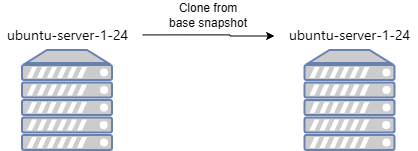

The diagram above was exported from draw.io. Its source (the exported page's mxGraphModel, read from the mxfile embedded in the PNG):
<mxGraphModel dx="911" dy="519" grid="1" gridSize="10" guides="1" tooltips="1" connect="1" arrows="1" fold="1" page="1" pageScale="1" pageWidth="827" pageHeight="1169" math="0" shadow="0">
  <root>
    <mxCell id="0" />
    <mxCell id="1" parent="0" />
    <mxCell id="F5tC0X6djZ8n8gd8hkB_-1" parent="1" style="fontColor=#0066CC;verticalAlign=top;verticalLabelPosition=bottom;labelPosition=center;align=center;html=1;outlineConnect=0;fillColor=#CCCCCC;strokeColor=#6881B3;gradientColor=none;gradientDirection=north;strokeWidth=2;shape=mxgraph.networks.server;" value="" vertex="1">
      <mxGeometry height="100" width="90" x="200" y="150" as="geometry" />
    </mxCell>
    <mxCell id="F5tC0X6djZ8n8gd8hkB_-3" edge="1" parent="1" style="edgeStyle=orthogonalEdgeStyle;rounded=0;orthogonalLoop=1;jettySize=auto;html=1;exitX=1;exitY=0.5;exitDx=0;exitDy=0;entryX=-0.058;entryY=0.517;entryDx=0;entryDy=0;entryPerimeter=0;" target="F5tC0X6djZ8n8gd8hkB_-5">
      <mxGeometry relative="1" as="geometry">
        <Array as="points">
          <mxPoint x="407.47" y="134.41" />
        </Array>
        <mxPoint x="320" y="134.41" as="sourcePoint" />
        <mxPoint x="427.5" y="134.52764705882353" as="targetPoint" />
      </mxGeometry>
    </mxCell>
    <mxCell id="F5tC0X6djZ8n8gd8hkB_-2" parent="1" style="text;html=1;whiteSpace=wrap;strokeColor=none;fillColor=none;align=center;verticalAlign=middle;rounded=0;fontStyle=0;fontColor=default;" value="&lt;span style=&quot;font-family: -apple-system, BlinkMacSystemFont, &amp;quot;Segoe WPC&amp;quot;, &amp;quot;Segoe UI&amp;quot;, system-ui, Ubuntu, &amp;quot;Droid Sans&amp;quot;, sans-serif; font-size: 14px; text-align: start;&quot;&gt;ubuntu-server-1-24&lt;/span&gt;" vertex="1">
      <mxGeometry height="30" width="135" x="177.5" y="120" as="geometry" />
    </mxCell>
    <mxCell id="F5tC0X6djZ8n8gd8hkB_-4" parent="1" style="fontColor=#0066CC;verticalAlign=top;verticalLabelPosition=bottom;labelPosition=center;align=center;html=1;outlineConnect=0;fillColor=#CCCCCC;strokeColor=#6881B3;gradientColor=none;gradientDirection=north;strokeWidth=2;shape=mxgraph.networks.server;" value="" vertex="1">
      <mxGeometry height="100" width="90" x="482.5" y="150" as="geometry" />
    </mxCell>
    <mxCell id="F5tC0X6djZ8n8gd8hkB_-5" parent="1" style="text;html=1;whiteSpace=wrap;strokeColor=none;fillColor=none;align=center;verticalAlign=middle;rounded=0;fontStyle=0;fontColor=default;" value="&lt;span style=&quot;font-family: -apple-system, BlinkMacSystemFont, &amp;quot;Segoe WPC&amp;quot;, &amp;quot;Segoe UI&amp;quot;, system-ui, Ubuntu, &amp;quot;Droid Sans&amp;quot;, sans-serif; font-size: 14px; text-align: start;&quot;&gt;ubuntu-server-1-24&lt;/span&gt;" vertex="1">
      <mxGeometry height="30" width="135" x="460" y="120" as="geometry" />
    </mxCell>
    <mxCell id="F5tC0X6djZ8n8gd8hkB_-6" parent="1" style="text;html=1;whiteSpace=wrap;strokeColor=none;fillColor=none;align=center;verticalAlign=middle;rounded=0;" value="Clone from base snapshot" vertex="1">
      <mxGeometry height="30" width="90" x="341" y="100" as="geometry" />
    </mxCell>
  </root>
</mxGraphModel>